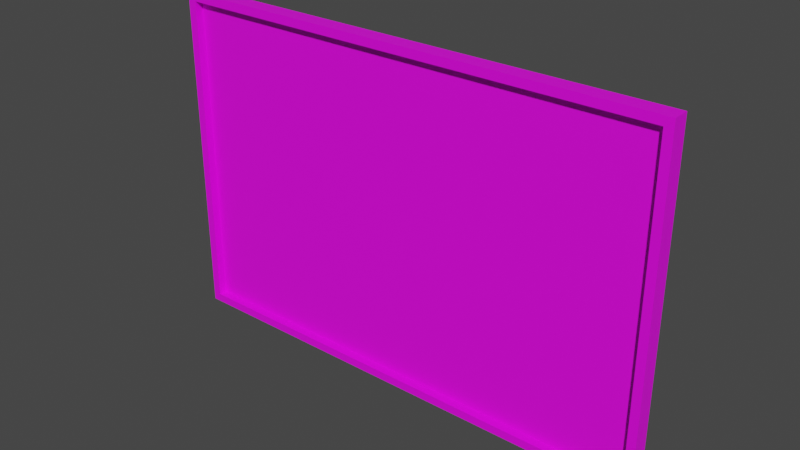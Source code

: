 # Source: Screen.blend  (saved by Blender 3.6.13; exported with 4.5.12 LTS)
import bpy
from mathutils import Matrix  # noqa: F401  (used for matrix-valued properties, if any)

bpy.ops.wm.read_factory_settings(use_empty=True)
scene = bpy.context.scene
scene.name = 'Scene'

# ---- collections
col_collection = bpy.data.collections.new('Collection'); scene.collection.children.link(col_collection)

# ---- images (referenced by path relative to the original .blend; pixels are not part of the script)
import os
ASSET_DIR = os.environ.get("B2B_ASSET_DIR", "")  # directory of the original .blend (textures are referenced by path, not embedded)
HERE = os.path.dirname(os.path.abspath(__file__))  # packed textures are extracted next to this script under _unpacked/

def load_image(name, relpath, width, height, colorspace="sRGB"):
    """Load a texture the original file referenced (path relative to the .blend, or extracted next to this script)."""
    p = next((c for c in (os.path.join(HERE, relpath), os.path.join(ASSET_DIR, relpath)) if relpath and os.path.exists(c)), "")
    if p:
        img = bpy.data.images.load(p, check_existing=True)
        img.name = name
    else:  # same state as the original file: an image datablock whose file is absent (Cycles renders it pink)
        img = bpy.data.images.new(name, width, height)
        img.source = "FILE"
        img.filepath = "//" + (relpath or name)
    img.colorspace_settings.name = colorspace
    return img
img_colour_palette_png = load_image('Colour Palette.png', 'Colour Palette.png', 1024, 1024, 'sRGB')

# ---- materials (node trees are filled in below, after node groups)
mat_material = bpy.data.materials.new('Material')
mat_material.use_transparent_shadow = False

# ---- material node trees
mat_material.use_nodes = True; mat_material.node_tree.nodes.clear()
_N = mat_material.node_tree.nodes; _L = mat_material.node_tree.links
n0 = _N.new('ShaderNodeBsdfPrincipled'); n0.name = 'Principled BSDF'; n0.location = (10, 300)
n0.distribution = 'GGX'
n0.subsurface_method = 'RANDOM_WALK_SKIN'
n0.inputs[3].default_value = 1.45
n0.inputs[27].default_value = (0.0, 0.0, 0.0, 1.0)
n0.inputs[28].default_value = 1.0
n1 = _N.new('ShaderNodeOutputMaterial'); n1.name = 'Material Output'; n1.location = (300, 300)
n2 = _N.new('ShaderNodeTexImage'); n2.name = 'Image Texture'; n2.location = (-283, 302)
n2.image = img_colour_palette_png
_L.new(n0.outputs[0], n1.inputs[0])
_L.new(n2.outputs[0], n0.inputs[0])
n1.is_active_output = True

# ---- world
world_world = bpy.data.worlds.new('World'); scene.world = world_world
world_world.use_nodes = True; world_world.node_tree.nodes.clear()
_N = world_world.node_tree.nodes; _L = world_world.node_tree.links
n0 = _N.new('ShaderNodeOutputWorld'); n0.name = 'World Output'; n0.location = (300, 300)
n1 = _N.new('ShaderNodeBackground'); n1.name = 'Background'; n1.location = (10, 300)
n1.inputs[0].default_value = (0.05088, 0.05088, 0.05088, 1.0)
_L.new(n1.outputs[0], n0.inputs[0])
n0.is_active_output = True
world_world.color = (0.05088, 0.05088, 0.05088)
world_world.use_sun_shadow = False
world_world.sun_shadow_jitter_overblur = 0.0

# ---- meshes
me_cube = bpy.data.meshes.new('Cube')
me_cube.from_pydata([(-0.1305, -0.0045, -0.0855), (-0.1305, -0.0045, 0.0855), (-0.135, 0.0045, -0.09), (-0.135, 0.0045, 0.09), (0.1305, -0.0045, -0.0855), (0.1305, -0.0045, 0.0855), (0.135, 0.0045, -0.09), (0.135, 0.0045, 0.09), (-0.135, -0.0045, -0.09), (-0.135, -0.0045, 0.09), (0.135, -0.0045, 0.09), (0.135, -0.0045, -0.09), (-0.1305, 0.0, -0.0855), (-0.1305, 0.0, 0.0855), (0.1305, 0.0, 0.0855), (0.1305, 0.0, -0.0855)], [], [(8, 9, 3, 2), (2, 3, 7, 6), (6, 7, 10, 11), (0, 4, 15, 12), (2, 6, 11, 8), (7, 3, 9, 10), (0, 1, 9, 8), (5, 4, 11, 10), (4, 0, 8, 11), (1, 5, 10, 9), (15, 14, 13, 12), (1, 0, 12, 13), (5, 1, 13, 14), (4, 5, 14, 15)])
_uv = me_cube.uv_layers.new(name='UVMap')
_uv.uv.foreach_set('vector', [0.3672, 0.1055, 0.3672, 0.1055, 0.3672, 0.1055, 0.3672, 0.1055, 0.3672, 0.1055, 0.3672, 0.1055, 0.3672, 0.1055, 0.3672, 0.1055, 0.3672, 0.1055, 0.3672, 0.1055, 0.3672, 0.1055, 0.3672, 0.1055, 0.3672, 0.1055, 0.3672, 0.1055, 0.3672, 0.1055, 0.3672, 0.1055, 0.3672, 0.1055, 0.3672, 0.1055, 0.3672, 0.1055, 0.3672, 0.1055, 0.3672, 0.1055, 0.3672, 0.1055, 0.3672, 0.1055, 0.3672, 0.1055, 0.3672, 0.1055, 0.3672, 0.1055, 0.3672, 0.1055, 0.3672, 0.1055, 0.3672, 0.1055, 0.3672, 0.1055, 0.3672, 0.1055, 0.3672, 0.1055, 0.3672, 0.1055, 0.3672, 0.1055, 0.3672, 0.1055, 0.3672, 0.1055, 0.3672, 0.1055, 0.3672, 0.1055, 0.3672, 0.1055, 0.3672, 0.1055, 0.3691, 0.1172, 0.3691, 0.1172, 0.3691, 0.1172, 0.3691, 0.1172, 0.3672, 0.1055, 0.3672, 0.1055, 0.3672, 0.1055, 0.3672, 0.1055, 0.3672, 0.1055, 0.3672, 0.1055, 0.3672, 0.1055, 0.3672, 0.1055, 0.3672, 0.1055, 0.3672, 0.1055, 0.3672, 0.1055, 0.3672, 0.1055])
me_cube.materials.append(mat_material)
me_cube.update()

# ---- objects
ob_screen = bpy.data.objects.new('Screen', me_cube)

# ---- transforms, parenting, visibility, modifiers, constraints
ob_screen.location = (0.0, 0.0, 0.0)

# ---- collection membership
col_collection.objects.link(ob_screen)

# ---- scene / render settings (as saved in the file)
scene.frame_start = 1; scene.frame_end = 250; scene.frame_set(1)
scene.render.engine = 'BLENDER_EEVEE_NEXT'
scene.cycles.sampling_pattern = 'TABULATED_SOBOL'
scene.view_settings.view_transform = 'Filmic'
bpy.context.view_layer.update()

# ---- added for rendering (the .blend has no active camera and no usable light): camera, sun
cam_auto = bpy.data.cameras.new('AutoCamera')
cam_auto.lens = 50.0
cam_auto.sensor_width = 36.0
cam_auto.clip_end = 1000.0
ob_auto_camera = bpy.data.objects.new('AutoCamera', cam_auto)
scene.collection.objects.link(ob_auto_camera)
ob_auto_camera.location = (0.30035, -0.360421, 0.24028)
ob_auto_camera.rotation_euler = (1.09748, -7.21219e-08, 0.694738)
scene.camera = ob_auto_camera
light_auto_sun = bpy.data.lights.new('AutoSun', 'SUN')
light_auto_sun.energy = 3.0
light_auto_sun.angle = 0.0523599
ob_auto_sun = bpy.data.objects.new('AutoSun', light_auto_sun)
scene.collection.objects.link(ob_auto_sun)
ob_auto_sun.rotation_euler = (0.872665, 0.174533, 0.523599)
bpy.context.view_layer.update()
